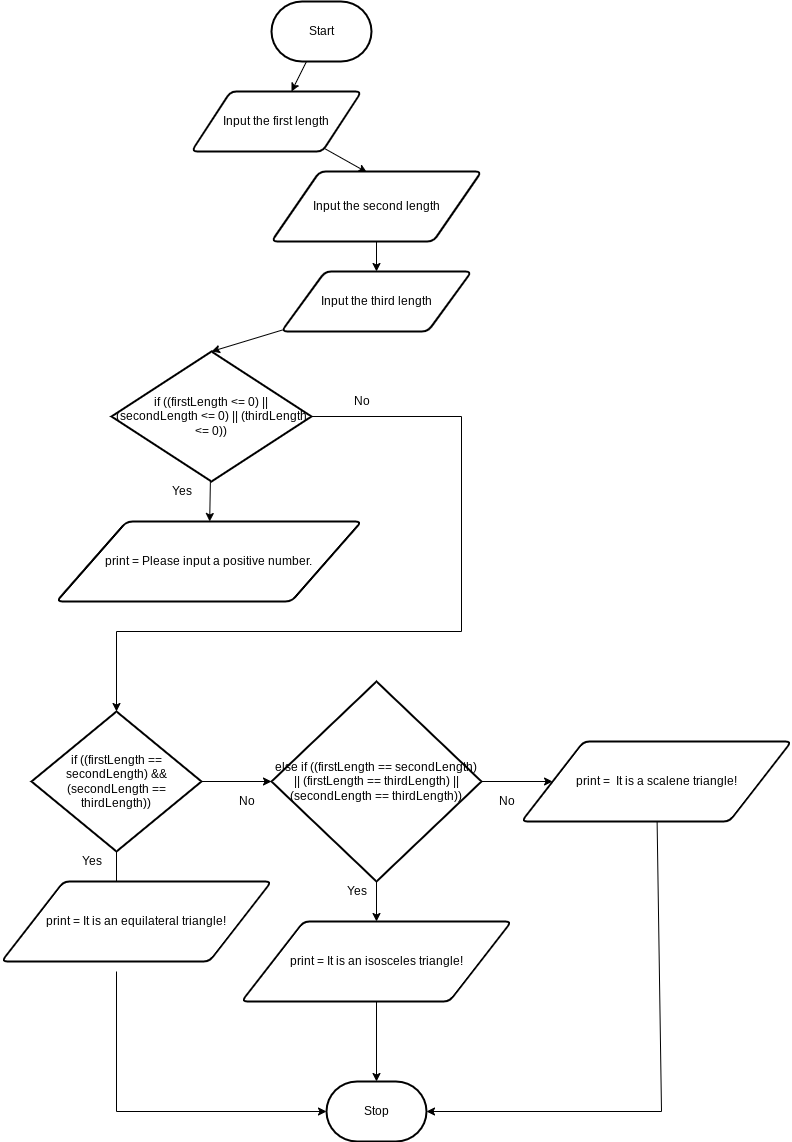

The diagram above was exported from draw.io. Its source (the exported page's mxGraphModel, read from the mxfile embedded in the PNG):
<mxGraphModel dx="1032" dy="757" grid="1" gridSize="10" guides="1" tooltips="1" connect="1" arrows="1" fold="1" page="1" pageScale="1" pageWidth="850" pageHeight="1100" math="0" shadow="0">
  <root>
    <mxCell id="0" />
    <mxCell id="1" parent="0" />
    <mxCell id="7" style="edgeStyle=none;html=1;" parent="1" source="2" target="3" edge="1">
      <mxGeometry relative="1" as="geometry" />
    </mxCell>
    <mxCell id="2" value="Start" style="strokeWidth=2;html=1;shape=mxgraph.flowchart.terminator;whiteSpace=wrap;" parent="1" vertex="1">
      <mxGeometry x="300" y="260" width="100" height="60" as="geometry" />
    </mxCell>
    <mxCell id="13" style="edgeStyle=none;html=1;entryX=0.454;entryY=0.011;entryDx=0;entryDy=0;entryPerimeter=0;" parent="1" source="3" target="10" edge="1">
      <mxGeometry relative="1" as="geometry" />
    </mxCell>
    <mxCell id="3" value="Input the first length" style="shape=parallelogram;html=1;strokeWidth=2;perimeter=parallelogramPerimeter;whiteSpace=wrap;rounded=1;arcSize=12;size=0.23;" parent="1" vertex="1">
      <mxGeometry x="220" y="350" width="170" height="60" as="geometry" />
    </mxCell>
    <mxCell id="15" style="edgeStyle=none;html=1;" parent="1" source="10" target="14" edge="1">
      <mxGeometry relative="1" as="geometry" />
    </mxCell>
    <mxCell id="10" value="Input the second length" style="shape=parallelogram;html=1;strokeWidth=2;perimeter=parallelogramPerimeter;whiteSpace=wrap;rounded=1;arcSize=12;size=0.23;" parent="1" vertex="1">
      <mxGeometry x="300" y="430" width="210" height="70" as="geometry" />
    </mxCell>
    <mxCell id="39" style="edgeStyle=none;html=1;entryX=0.5;entryY=0;entryDx=0;entryDy=0;entryPerimeter=0;" edge="1" parent="1" source="14" target="37">
      <mxGeometry relative="1" as="geometry" />
    </mxCell>
    <mxCell id="14" value="Input the third length" style="shape=parallelogram;html=1;strokeWidth=2;perimeter=parallelogramPerimeter;whiteSpace=wrap;rounded=1;arcSize=12;size=0.23;" parent="1" vertex="1">
      <mxGeometry x="310" y="530" width="190" height="60" as="geometry" />
    </mxCell>
    <mxCell id="19" style="edgeStyle=none;html=1;" parent="1" source="16" edge="1">
      <mxGeometry relative="1" as="geometry">
        <mxPoint x="145" y="1150" as="targetPoint" />
      </mxGeometry>
    </mxCell>
    <mxCell id="24" style="edgeStyle=none;html=1;entryX=0;entryY=0.5;entryDx=0;entryDy=0;entryPerimeter=0;" parent="1" source="16" target="23" edge="1">
      <mxGeometry relative="1" as="geometry" />
    </mxCell>
    <mxCell id="16" value="if ((firstLength == secondLength) &amp;amp;&amp;amp; (secondLength == thirdLength))" style="strokeWidth=2;html=1;shape=mxgraph.flowchart.decision;whiteSpace=wrap;" parent="1" vertex="1">
      <mxGeometry x="60" y="970" width="170" height="140" as="geometry" />
    </mxCell>
    <mxCell id="34" style="edgeStyle=none;html=1;entryX=0;entryY=0.5;entryDx=0;entryDy=0;entryPerimeter=0;rounded=0;" parent="1" target="33" edge="1">
      <mxGeometry relative="1" as="geometry">
        <Array as="points">
          <mxPoint x="145" y="1370" />
        </Array>
        <mxPoint x="145" y="1230" as="sourcePoint" />
      </mxGeometry>
    </mxCell>
    <mxCell id="18" value="print =&amp;nbsp;It is an equilateral triangle!" style="shape=parallelogram;html=1;strokeWidth=2;perimeter=parallelogramPerimeter;whiteSpace=wrap;rounded=1;arcSize=12;size=0.23;" parent="1" vertex="1">
      <mxGeometry x="30" y="1140" width="270" height="80" as="geometry" />
    </mxCell>
    <mxCell id="20" value="Yes" style="text;html=1;resizable=0;autosize=1;align=center;verticalAlign=middle;points=[];fillColor=none;strokeColor=none;rounded=0;" parent="1" vertex="1">
      <mxGeometry x="100" y="1110" width="40" height="20" as="geometry" />
    </mxCell>
    <mxCell id="21" value="No" style="text;html=1;resizable=0;autosize=1;align=center;verticalAlign=middle;points=[];fillColor=none;strokeColor=none;rounded=0;" parent="1" vertex="1">
      <mxGeometry x="260" y="1050" width="30" height="20" as="geometry" />
    </mxCell>
    <mxCell id="35" style="edgeStyle=none;rounded=0;html=1;" parent="1" source="22" target="33" edge="1">
      <mxGeometry relative="1" as="geometry" />
    </mxCell>
    <mxCell id="22" value="print =&amp;nbsp;It is an isosceles triangle!" style="shape=parallelogram;html=1;strokeWidth=2;perimeter=parallelogramPerimeter;whiteSpace=wrap;rounded=1;arcSize=12;size=0.23;" parent="1" vertex="1">
      <mxGeometry x="270" y="1180" width="270" height="80" as="geometry" />
    </mxCell>
    <mxCell id="26" style="edgeStyle=none;html=1;entryX=0.5;entryY=0;entryDx=0;entryDy=0;" parent="1" source="23" target="22" edge="1">
      <mxGeometry relative="1" as="geometry" />
    </mxCell>
    <mxCell id="29" style="edgeStyle=none;html=1;" parent="1" source="23" target="28" edge="1">
      <mxGeometry relative="1" as="geometry" />
    </mxCell>
    <mxCell id="23" value="else if ((firstLength == secondLength) || (firstLength == thirdLength) || (secondLength == thirdLength))" style="strokeWidth=2;html=1;shape=mxgraph.flowchart.decision;whiteSpace=wrap;" parent="1" vertex="1">
      <mxGeometry x="300" y="940" width="210" height="200" as="geometry" />
    </mxCell>
    <mxCell id="36" style="edgeStyle=none;rounded=0;html=1;entryX=1;entryY=0.5;entryDx=0;entryDy=0;entryPerimeter=0;" parent="1" source="28" target="33" edge="1">
      <mxGeometry relative="1" as="geometry">
        <Array as="points">
          <mxPoint x="690" y="1370" />
        </Array>
      </mxGeometry>
    </mxCell>
    <mxCell id="28" value="print =&amp;nbsp;&amp;nbsp;It is a scalene triangle!" style="shape=parallelogram;html=1;strokeWidth=2;perimeter=parallelogramPerimeter;whiteSpace=wrap;rounded=1;arcSize=12;size=0.23;" parent="1" vertex="1">
      <mxGeometry x="550" y="1000" width="270" height="80" as="geometry" />
    </mxCell>
    <mxCell id="31" value="No" style="text;html=1;resizable=0;autosize=1;align=center;verticalAlign=middle;points=[];fillColor=none;strokeColor=none;rounded=0;" parent="1" vertex="1">
      <mxGeometry x="520" y="1050" width="30" height="20" as="geometry" />
    </mxCell>
    <mxCell id="32" value="Yes" style="text;html=1;resizable=0;autosize=1;align=center;verticalAlign=middle;points=[];fillColor=none;strokeColor=none;rounded=0;" parent="1" vertex="1">
      <mxGeometry x="365" y="1140" width="40" height="20" as="geometry" />
    </mxCell>
    <mxCell id="33" value="Stop" style="strokeWidth=2;html=1;shape=mxgraph.flowchart.terminator;whiteSpace=wrap;" parent="1" vertex="1">
      <mxGeometry x="355" y="1340" width="100" height="60" as="geometry" />
    </mxCell>
    <mxCell id="41" style="edgeStyle=none;html=1;" edge="1" parent="1" source="37" target="40">
      <mxGeometry relative="1" as="geometry" />
    </mxCell>
    <mxCell id="43" style="edgeStyle=none;html=1;entryX=0.5;entryY=0;entryDx=0;entryDy=0;entryPerimeter=0;rounded=0;" edge="1" parent="1" source="37" target="16">
      <mxGeometry relative="1" as="geometry">
        <Array as="points">
          <mxPoint x="490" y="675" />
          <mxPoint x="490" y="890" />
          <mxPoint x="145" y="890" />
        </Array>
      </mxGeometry>
    </mxCell>
    <mxCell id="37" value="if ((firstLength &amp;lt;= 0) || (secondLength &amp;lt;= 0) || (thirdLength &amp;lt;= 0))" style="strokeWidth=2;html=1;shape=mxgraph.flowchart.decision;whiteSpace=wrap;" vertex="1" parent="1">
      <mxGeometry x="140" y="610" width="200" height="130" as="geometry" />
    </mxCell>
    <mxCell id="40" value="print =&amp;nbsp;Please input a positive number." style="shape=parallelogram;html=1;strokeWidth=2;perimeter=parallelogramPerimeter;whiteSpace=wrap;rounded=1;arcSize=12;size=0.23;" vertex="1" parent="1">
      <mxGeometry x="85" y="780" width="305" height="80" as="geometry" />
    </mxCell>
    <mxCell id="42" value="Yes" style="text;html=1;resizable=0;autosize=1;align=center;verticalAlign=middle;points=[];fillColor=none;strokeColor=none;rounded=0;" vertex="1" parent="1">
      <mxGeometry x="190" y="740" width="40" height="20" as="geometry" />
    </mxCell>
    <mxCell id="44" value="No" style="text;html=1;resizable=0;autosize=1;align=center;verticalAlign=middle;points=[];fillColor=none;strokeColor=none;rounded=0;" vertex="1" parent="1">
      <mxGeometry x="375" y="650" width="30" height="20" as="geometry" />
    </mxCell>
  </root>
</mxGraphModel>